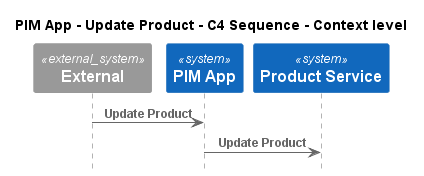

The diagram above was rendered by PlantUML. Its source (embedded in the PNG):
@startuml
!pragma layout smetana
!include ..\..\..\..\.c4s\C4_Sequence.puml

title PIM App - Update Product - C4 Sequence - Context level

System_Ext(C4InterFlow.SoftwareSystems.ExternalSystem, "External", "")
System(ECommercePlatform.SoftwareSystems.PIMApp, "PIM App", "")
System(ECommercePlatform.SoftwareSystems.ProductService, "Product Service", "")

Rel(C4InterFlow.SoftwareSystems.ExternalSystem, ECommercePlatform.SoftwareSystems.PIMApp, "Update Product")
Rel(ECommercePlatform.SoftwareSystems.PIMApp, ECommercePlatform.SoftwareSystems.ProductService, "Update Product")


@enduml